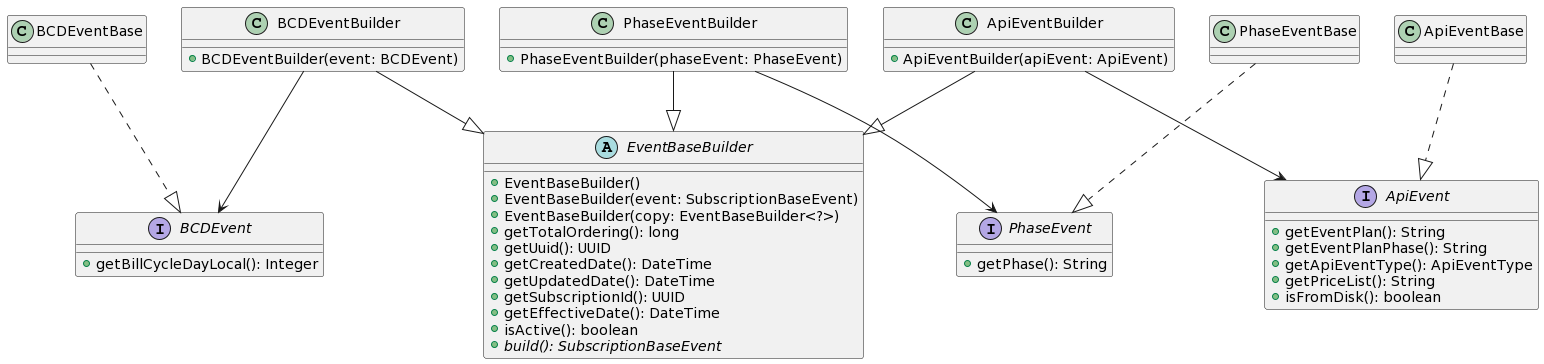

The diagram above was rendered by PlantUML. Its source (embedded in the PNG):
@startuml
ApiEventBuilder --|> EventBaseBuilder
BCDEventBuilder --|> EventBaseBuilder
PhaseEventBuilder --|> EventBaseBuilder

ApiEventBuilder --> ApiEvent
BCDEventBuilder --> BCDEvent
PhaseEventBuilder --> PhaseEvent

ApiEventBase ..|> ApiEvent
BCDEventBase ..|> BCDEvent
PhaseEventBase ..|> PhaseEvent


abstract class EventBaseBuilder{
  + EventBaseBuilder()
  + EventBaseBuilder(event: SubscriptionBaseEvent)
  + EventBaseBuilder(copy: EventBaseBuilder<?>)
  + getTotalOrdering(): long
  + getUuid(): UUID
  + getCreatedDate(): DateTime
  + getUpdatedDate(): DateTime
  + getSubscriptionId(): UUID
  + getEffectiveDate(): DateTime
  + isActive(): boolean
  + {abstract} build(): SubscriptionBaseEvent
}

class ApiEventBuilder {
  + ApiEventBuilder(apiEvent: ApiEvent)
}

class BCDEventBuilder {
  + BCDEventBuilder(event: BCDEvent) 
}

class PhaseEventBuilder {
  + PhaseEventBuilder(phaseEvent: PhaseEvent)
}

interface BCDEvent {
  + getBillCycleDayLocal(): Integer 
}

interface ApiEvent {
  + getEventPlan(): String
  + getEventPlanPhase(): String
  + getApiEventType(): ApiEventType
  + getPriceList(): String
  + isFromDisk(): boolean
}

interface PhaseEvent {
  + getPhase(): String
}
@enduml